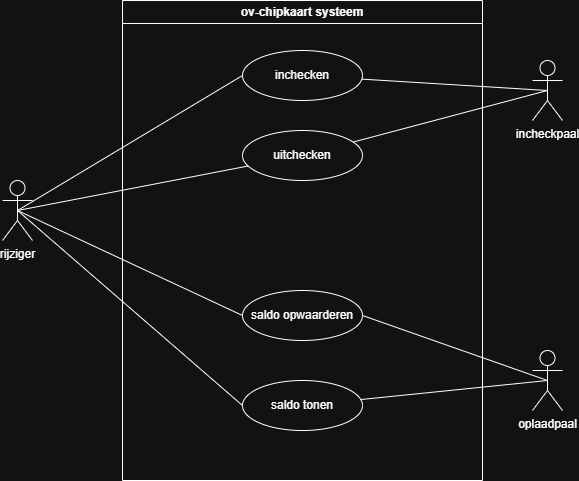

The diagram above was exported from draw.io. Its source (the exported page's mxGraphModel, read from the mxfile embedded in the PNG):
<mxGraphModel dx="1381" dy="757" grid="1" gridSize="10" guides="1" tooltips="1" connect="1" arrows="1" fold="1" page="1" pageScale="1" pageWidth="827" pageHeight="1169" math="0" shadow="0">
  <root>
    <mxCell id="0" />
    <mxCell id="1" parent="0" />
    <mxCell id="hYeA62whiQ3o5ys0g1t--1" parent="1" style="swimlane;whiteSpace=wrap;html=1;" value="ov-chipkaart systeem" vertex="1">
      <mxGeometry height="480" width="360" x="250" y="90" as="geometry" />
    </mxCell>
    <mxCell id="hYeA62whiQ3o5ys0g1t--4" parent="hYeA62whiQ3o5ys0g1t--1" style="ellipse;whiteSpace=wrap;html=1;" value="inchecken" vertex="1">
      <mxGeometry height="50" width="120" x="120" y="50" as="geometry" />
    </mxCell>
    <mxCell id="hYeA62whiQ3o5ys0g1t--9" parent="hYeA62whiQ3o5ys0g1t--1" style="ellipse;whiteSpace=wrap;html=1;" value="uitchecken" vertex="1">
      <mxGeometry height="50" width="120" x="120" y="130" as="geometry" />
    </mxCell>
    <mxCell id="hYeA62whiQ3o5ys0g1t--11" parent="hYeA62whiQ3o5ys0g1t--1" style="ellipse;whiteSpace=wrap;html=1;" value="saldo opwaarderen" vertex="1">
      <mxGeometry height="50" width="120" x="120" y="290" as="geometry" />
    </mxCell>
    <mxCell id="hYeA62whiQ3o5ys0g1t--12" parent="hYeA62whiQ3o5ys0g1t--1" style="ellipse;whiteSpace=wrap;html=1;" value="saldo tonen" vertex="1">
      <mxGeometry height="50" width="120" x="120" y="380" as="geometry" />
    </mxCell>
    <mxCell id="hYeA62whiQ3o5ys0g1t--2" parent="1" style="shape=umlActor;verticalLabelPosition=bottom;verticalAlign=top;html=1;outlineConnect=0;" value="rijziger" vertex="1">
      <mxGeometry height="60" width="30" x="130" y="270" as="geometry" />
    </mxCell>
    <mxCell id="hYeA62whiQ3o5ys0g1t--3" parent="1" style="shape=umlActor;verticalLabelPosition=bottom;verticalAlign=top;html=1;outlineConnect=0;" value="incheckpaal" vertex="1">
      <mxGeometry height="60" width="30" x="660" y="150" as="geometry" />
    </mxCell>
    <mxCell id="hYeA62whiQ3o5ys0g1t--13" parent="1" style="shape=umlActor;verticalLabelPosition=bottom;verticalAlign=top;html=1;outlineConnect=0;" value="oplaadpaal" vertex="1">
      <mxGeometry height="60" width="30" x="660" y="440" as="geometry" />
    </mxCell>
    <mxCell id="hYeA62whiQ3o5ys0g1t--14" edge="1" parent="1" source="hYeA62whiQ3o5ys0g1t--4" style="rounded=0;orthogonalLoop=1;jettySize=auto;html=1;entryX=0.5;entryY=0.5;entryDx=0;entryDy=0;entryPerimeter=0;exitX=0;exitY=0.5;exitDx=0;exitDy=0;endArrow=none;endFill=0;" target="hYeA62whiQ3o5ys0g1t--2">
      <mxGeometry relative="1" as="geometry" />
    </mxCell>
    <mxCell id="hYeA62whiQ3o5ys0g1t--15" edge="1" parent="1" source="hYeA62whiQ3o5ys0g1t--4" style="rounded=0;orthogonalLoop=1;jettySize=auto;html=1;endArrow=none;endFill=0;entryX=0.5;entryY=0.5;entryDx=0;entryDy=0;entryPerimeter=0;" target="hYeA62whiQ3o5ys0g1t--3">
      <mxGeometry relative="1" as="geometry" />
    </mxCell>
    <mxCell id="hYeA62whiQ3o5ys0g1t--16" edge="1" parent="1" source="hYeA62whiQ3o5ys0g1t--9" style="rounded=0;orthogonalLoop=1;jettySize=auto;html=1;endArrow=none;endFill=0;entryX=0.5;entryY=0.5;entryDx=0;entryDy=0;entryPerimeter=0;" target="hYeA62whiQ3o5ys0g1t--2">
      <mxGeometry relative="1" as="geometry" />
    </mxCell>
    <mxCell id="hYeA62whiQ3o5ys0g1t--17" edge="1" parent="1" source="hYeA62whiQ3o5ys0g1t--9" style="rounded=0;orthogonalLoop=1;jettySize=auto;html=1;entryX=0.5;entryY=0.5;entryDx=0;entryDy=0;entryPerimeter=0;endArrow=none;endFill=0;" target="hYeA62whiQ3o5ys0g1t--3">
      <mxGeometry relative="1" as="geometry" />
    </mxCell>
    <mxCell id="hYeA62whiQ3o5ys0g1t--18" edge="1" parent="1" source="hYeA62whiQ3o5ys0g1t--11" style="rounded=0;orthogonalLoop=1;jettySize=auto;html=1;endArrow=none;endFill=0;strokeWidth=1;exitX=0;exitY=0.5;exitDx=0;exitDy=0;entryX=0.5;entryY=0.5;entryDx=0;entryDy=0;entryPerimeter=0;" target="hYeA62whiQ3o5ys0g1t--2">
      <mxGeometry relative="1" as="geometry">
        <mxPoint x="150" y="290" as="targetPoint" />
      </mxGeometry>
    </mxCell>
    <mxCell id="hYeA62whiQ3o5ys0g1t--19" edge="1" parent="1" source="hYeA62whiQ3o5ys0g1t--12" style="rounded=0;orthogonalLoop=1;jettySize=auto;html=1;endArrow=none;endFill=0;exitX=0;exitY=0.5;exitDx=0;exitDy=0;entryX=0.5;entryY=0.5;entryDx=0;entryDy=0;entryPerimeter=0;" target="hYeA62whiQ3o5ys0g1t--2">
      <mxGeometry relative="1" as="geometry">
        <mxPoint x="150" y="300" as="targetPoint" />
      </mxGeometry>
    </mxCell>
    <mxCell id="hYeA62whiQ3o5ys0g1t--20" edge="1" parent="1" source="hYeA62whiQ3o5ys0g1t--11" style="rounded=0;orthogonalLoop=1;jettySize=auto;html=1;endArrow=none;endFill=0;entryX=0.5;entryY=0.5;entryDx=0;entryDy=0;entryPerimeter=0;exitX=1;exitY=0.5;exitDx=0;exitDy=0;" target="hYeA62whiQ3o5ys0g1t--13">
      <mxGeometry relative="1" as="geometry" />
    </mxCell>
    <mxCell id="hYeA62whiQ3o5ys0g1t--21" edge="1" parent="1" source="hYeA62whiQ3o5ys0g1t--12" style="rounded=0;orthogonalLoop=1;jettySize=auto;html=1;endArrow=none;endFill=0;entryX=0.5;entryY=0.5;entryDx=0;entryDy=0;entryPerimeter=0;" target="hYeA62whiQ3o5ys0g1t--13">
      <mxGeometry relative="1" as="geometry" />
    </mxCell>
  </root>
</mxGraphModel>